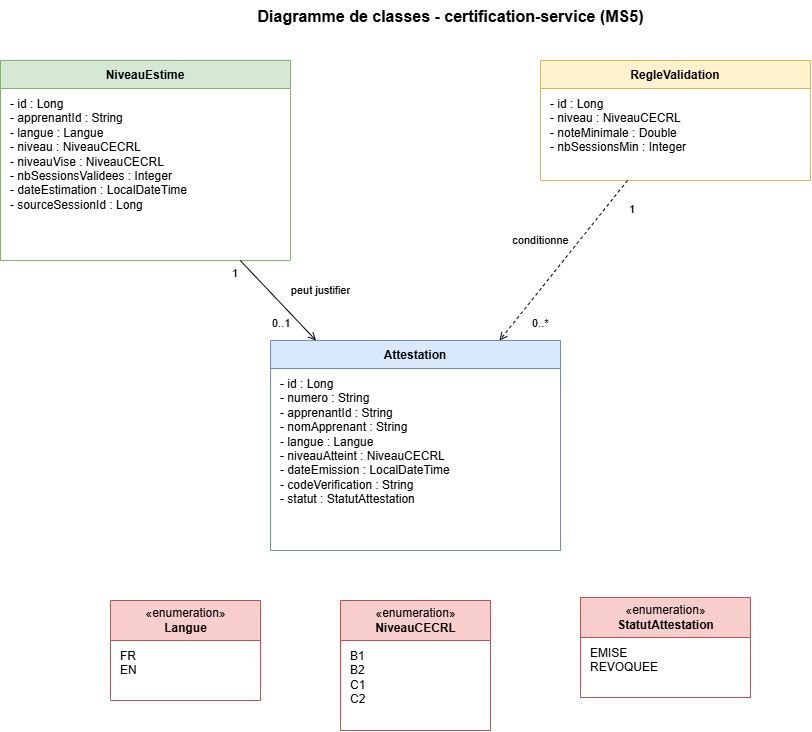

The diagram above was exported from draw.io. Its source (the exported page's mxGraphModel, read from the mxfile embedded in the PNG):
<mxGraphModel dx="1493" dy="764" grid="1" gridSize="10" guides="1" tooltips="1" connect="1" arrows="1" fold="1" page="1" pageScale="1" pageWidth="1100" pageHeight="850" math="0" shadow="0">
  <root>
    <mxCell id="0" />
    <mxCell id="1" parent="0" />
    <mxCell id="title" parent="1" style="text;html=1;fontStyle=1;fontSize=16;align=center;" value="Diagramme de classes - certification-service (MS5)" vertex="1">
      <mxGeometry height="30" width="520" x="250" as="geometry" />
    </mxCell>
    <mxCell id="NE" parent="1" style="swimlane;fontStyle=1;align=center;startSize=28;fillColor=#d5e8d4;strokeColor=#82b366;" value="NiveauEstime" vertex="1">
      <mxGeometry height="200" width="290" x="60" y="60" as="geometry" />
    </mxCell>
    <mxCell id="NE_a" parent="NE" style="text;html=1;align=left;verticalAlign=top;spacingLeft=8;whiteSpace=wrap;" value="- id : Long&lt;br&gt;- apprenantId : String&lt;br&gt;- langue : Langue&lt;br&gt;- niveau : NiveauCECRL&lt;br&gt;- niveauVise : NiveauCECRL&lt;br&gt;- nbSessionsValidees : Integer&lt;br&gt;- dateEstimation : LocalDateTime&lt;br&gt;- sourceSessionId : Long" vertex="1">
      <mxGeometry height="165" width="290" y="30" as="geometry" />
    </mxCell>
    <mxCell id="RV" parent="1" style="swimlane;fontStyle=1;align=center;startSize=28;fillColor=#fff2cc;strokeColor=#d6b656;" value="RegleValidation" vertex="1">
      <mxGeometry height="120" width="270" x="600" y="60" as="geometry" />
    </mxCell>
    <mxCell id="RV_a" parent="RV" style="text;html=1;align=left;verticalAlign=top;spacingLeft=8;whiteSpace=wrap;" value="- id : Long&lt;br&gt;- niveau : NiveauCECRL&lt;br&gt;- noteMinimale : Double&lt;br&gt;- nbSessionsMin : Integer" vertex="1">
      <mxGeometry height="85" width="270" y="30" as="geometry" />
    </mxCell>
    <mxCell id="AT" parent="1" style="swimlane;fontStyle=1;align=center;startSize=28;fillColor=#dae8fc;strokeColor=#6c8ebf;" value="Attestation" vertex="1">
      <mxGeometry height="210" width="290" x="330" y="340" as="geometry" />
    </mxCell>
    <mxCell id="AT_a" parent="AT" style="text;html=1;align=left;verticalAlign=top;spacingLeft=8;whiteSpace=wrap;" value="- id : Long&lt;br&gt;- numero : String&lt;br&gt;- apprenantId : String&lt;br&gt;- nomApprenant : String&lt;br&gt;- langue : Langue&lt;br&gt;- niveauAtteint : NiveauCECRL&lt;br&gt;- dateEmission : LocalDateTime&lt;br&gt;- codeVerification : String&lt;br&gt;- statut : StatutAttestation" vertex="1">
      <mxGeometry height="175" width="290" y="30" as="geometry" />
    </mxCell>
    <mxCell id="E1" parent="1" style="swimlane;html=1;startSize=40;align=center;fillColor=#f8cecc;strokeColor=#b85450;fontStyle=0;" value="«enumeration»&lt;br&gt;&lt;b&gt;Langue&lt;/b&gt;" vertex="1">
      <mxGeometry height="100" width="150" x="170" y="600" as="geometry" />
    </mxCell>
    <mxCell id="E1_a" parent="E1" style="text;html=1;align=left;verticalAlign=top;spacingLeft=8;" value="FR&lt;br&gt;EN" vertex="1">
      <mxGeometry height="55" width="150" y="42" as="geometry" />
    </mxCell>
    <mxCell id="E2" parent="1" style="swimlane;html=1;startSize=40;align=center;fillColor=#f8cecc;strokeColor=#b85450;fontStyle=0;" value="«enumeration»&lt;br&gt;&lt;b&gt;NiveauCECRL&lt;/b&gt;" vertex="1">
      <mxGeometry height="130" width="150" x="400" y="600" as="geometry" />
    </mxCell>
    <mxCell id="E2_a" parent="E2" style="text;html=1;align=left;verticalAlign=top;spacingLeft=8;" value="B1&lt;br&gt;B2&lt;br&gt;C1&lt;br&gt;C2" vertex="1">
      <mxGeometry height="85" width="150" y="42" as="geometry" />
    </mxCell>
    <mxCell id="E3" parent="1" style="swimlane;html=1;startSize=40;align=center;fillColor=#f8cecc;strokeColor=#b85450;fontStyle=0;" value="«enumeration»&lt;br&gt;&lt;b&gt;StatutAttestation&lt;/b&gt;" vertex="1">
      <mxGeometry height="100" width="170" x="640" y="597" as="geometry" />
    </mxCell>
    <mxCell id="E3_a" parent="E3" style="text;html=1;align=left;verticalAlign=top;spacingLeft=8;" value="EMISE&lt;br&gt;REVOQUEE" vertex="1">
      <mxGeometry height="55" width="170" y="42" as="geometry" />
    </mxCell>
    <mxCell id="e1" edge="1" parent="1" source="NE" style="endArrow=open;html=1;endFill=0;" target="AT" value="peut justifier">
      <mxGeometry relative="1" x="0.3971" y="38" as="geometry">
        <mxPoint as="offset" />
      </mxGeometry>
    </mxCell>
    <mxCell id="e1a" connectable="0" parent="e1" style="edgeLabel;html=1;" value="1" vertex="1">
      <mxGeometry relative="1" x="-0.8" as="geometry">
        <mxPoint x="-17" y="-8" as="offset" />
      </mxGeometry>
    </mxCell>
    <mxCell id="e1b" connectable="0" parent="e1" style="edgeLabel;html=1;" value="0..1" vertex="1">
      <mxGeometry relative="1" x="0.8" as="geometry">
        <mxPoint x="-38" y="-22" as="offset" />
      </mxGeometry>
    </mxCell>
    <mxCell id="e2" edge="1" parent="1" source="RV" style="endArrow=open;html=1;dashed=1;endFill=0;" target="AT" value="conditionne">
      <mxGeometry relative="1" x="-0.0122" y="-30" as="geometry">
        <mxPoint as="offset" />
      </mxGeometry>
    </mxCell>
    <mxCell id="e2a" connectable="0" parent="e2" style="edgeLabel;html=1;" value="1" vertex="1">
      <mxGeometry relative="1" x="-0.8" as="geometry">
        <mxPoint x="12" as="offset" />
      </mxGeometry>
    </mxCell>
    <mxCell id="e2b" connectable="0" parent="e2" style="edgeLabel;html=1;" value="0..*" vertex="1">
      <mxGeometry relative="1" x="0.8" as="geometry">
        <mxPoint x="18" y="-14" as="offset" />
      </mxGeometry>
    </mxCell>
  </root>
</mxGraphModel>